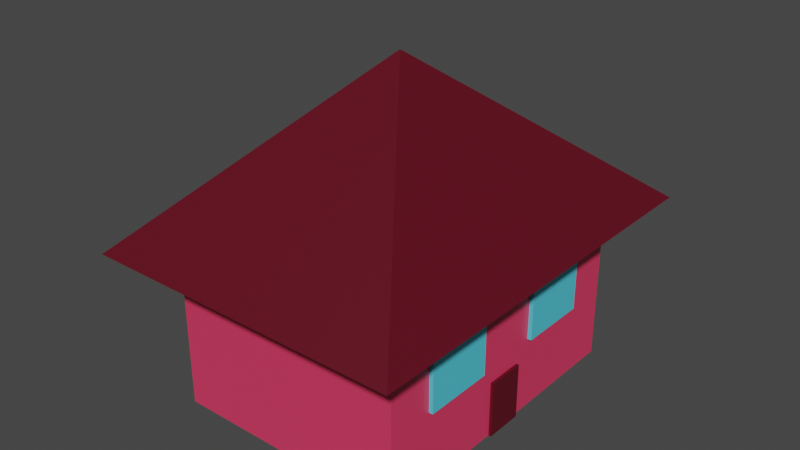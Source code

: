 # Source: maisonRouge.blend  (saved by Blender 2.93.21; exported with 4.5.12 LTS)
import bpy
from mathutils import Matrix  # noqa: F401  (used for matrix-valued properties, if any)

bpy.ops.wm.read_factory_settings(use_empty=True)
scene = bpy.context.scene
scene.name = 'Scene'

# ---- collections
col_collection = bpy.data.collections.new('Collection'); scene.collection.children.link(col_collection)

# ---- materials (node trees are filled in below, after node groups)
mat_material = bpy.data.materials.new('Material')
mat_material.alpha_threshold = 0.0
mat_material.use_transparent_shadow = False
mat_material.line_color = (0.0, 0.0, 0.0, 1.0)
mat_bleu = bpy.data.materials.new('bleu')
mat_bleu.alpha_threshold = 0.0
mat_bleu.use_transparent_shadow = False
mat_bleu.line_color = (0.0, 0.0, 0.0, 1.0)
mat_material_001 = bpy.data.materials.new('Material.001')
mat_material_001.use_transparent_shadow = False

# ---- material node trees
mat_material.use_nodes = True; mat_material.node_tree.nodes.clear()
_N = mat_material.node_tree.nodes; _L = mat_material.node_tree.links
n0 = _N.new('ShaderNodeOutputMaterial'); n0.name = 'Material Output'; n0.location = (300, 300)
n1 = _N.new('ShaderNodeBsdfPrincipled'); n1.name = 'Principled BSDF'; n1.location = (10, 300)
n1.distribution = 'GGX'
n1.subsurface_method = 'BURLEY'
n1.inputs[0].default_value = (0.8, 0.04512, 0.1236, 1.0)
n1.inputs[2].default_value = 0.4
n1.inputs[3].default_value = 1.45
n1.inputs[27].default_value = (0.0, 0.0, 0.0, 1.0)
n1.inputs[28].default_value = 1.0
_L.new(n1.outputs[0], n0.inputs[0])
n0.is_active_output = True
mat_bleu.use_nodes = True; mat_bleu.node_tree.nodes.clear()
_N = mat_bleu.node_tree.nodes; _L = mat_bleu.node_tree.links
n0 = _N.new('ShaderNodeOutputMaterial'); n0.name = 'Material Output'; n0.location = (300, 300)
n1 = _N.new('ShaderNodeBsdfPrincipled'); n1.name = 'Principled BSDF'; n1.location = (10, 300)
n1.distribution = 'GGX'
n1.subsurface_method = 'BURLEY'
n1.inputs[0].default_value = (0.08909, 0.6271, 0.8, 1.0)
n1.inputs[2].default_value = 0.4
n1.inputs[3].default_value = 1.45
n1.inputs[27].default_value = (0.0, 0.0, 0.0, 1.0)
n1.inputs[28].default_value = 1.0
_L.new(n1.outputs[0], n0.inputs[0])
n0.is_active_output = True
mat_material_001.use_nodes = True; mat_material_001.node_tree.nodes.clear()
_N = mat_material_001.node_tree.nodes; _L = mat_material_001.node_tree.links
n0 = _N.new('ShaderNodeBsdfPrincipled'); n0.name = 'Principled BSDF'; n0.location = (10, 300)
n0.distribution = 'GGX'
n0.subsurface_method = 'BURLEY'
n0.inputs[0].default_value = (0.1065, 0.001633, 0.01152, 1.0)
n0.inputs[3].default_value = 1.45
n0.inputs[27].default_value = (0.0, 0.0, 0.0, 1.0)
n0.inputs[28].default_value = 1.0
n1 = _N.new('ShaderNodeOutputMaterial'); n1.name = 'Material Output'; n1.location = (300, 300)
_L.new(n0.outputs[0], n1.inputs[0])
n1.is_active_output = True

# ---- world
world_world = bpy.data.worlds.new('World'); scene.world = world_world
world_world.use_nodes = True; world_world.node_tree.nodes.clear()
_N = world_world.node_tree.nodes; _L = world_world.node_tree.links
n0 = _N.new('ShaderNodeOutputWorld'); n0.name = 'World Output'; n0.location = (300, 300)
n1 = _N.new('ShaderNodeBackground'); n1.name = 'Background'; n1.location = (10, 300)
n1.inputs[0].default_value = (0.05088, 0.05088, 0.05088, 1.0)
_L.new(n1.outputs[0], n0.inputs[0])
n0.is_active_output = True
world_world.color = (0.05088, 0.05088, 0.05088)
world_world.use_sun_shadow = False
world_world.sun_shadow_jitter_overblur = 0.0

# ---- meshes
me_cube = bpy.data.meshes.new('Cube')
me_cube.from_pydata([(1.0, 1.578, 0.4419), (1.0, 1.578, -0.9162), (1.0, -1.0, 0.4419), (1.0, -1.0, -0.9162), (-1.0, 1.578, 0.4419), (-1.0, 1.578, -0.9162), (-1.0, -1.0, 0.4419), (-1.0, -1.0, -0.9162)], [], [(0, 4, 6, 2), (3, 2, 6, 7), (7, 6, 4, 5), (5, 1, 3, 7), (1, 0, 2, 3), (5, 4, 0, 1)])
_uv = me_cube.uv_layers.new(name='UVMap')
_uv.uv.foreach_set('vector', [0.625, 0.5, 0.875, 0.5, 0.875, 0.75, 0.625, 0.75, 0.375, 0.75, 0.625, 0.75, 0.625, 1.0, 0.375, 1.0, 0.375, 0.0, 0.625, 0.0, 0.625, 0.25, 0.375, 0.25, 0.125, 0.5, 0.375, 0.5, 0.375, 0.75, 0.125, 0.75, 0.375, 0.5, 0.625, 0.5, 0.625, 0.75, 0.375, 0.75, 0.375, 0.25, 0.625, 0.25, 0.625, 0.5, 0.375, 0.5])
me_cube.materials.append(mat_material)
me_cube.use_remesh_preserve_volume = False
me_cube.use_remesh_preserve_attributes = False
me_cube.use_mirror_vertex_groups = False
me_cube.update()
me_cube_001 = bpy.data.meshes.new('Cube.001')
me_cube_001.from_pydata([(-1.0, -1.0, -1.0), (-1.0, -1.0, 1.0), (-1.0, 1.0, -1.0), (-1.0, 1.0, 1.0), (1.0, -1.0, -1.0), (1.0, -1.0, 1.0), (1.0, 1.0, -1.0), (1.0, 1.0, 1.0)], [], [(0, 1, 3, 2), (2, 3, 7, 6), (6, 7, 5, 4), (4, 5, 1, 0), (2, 6, 4, 0), (7, 3, 1, 5)])
_uv = me_cube_001.uv_layers.new(name='UVMap')
_uv.uv.foreach_set('vector', [0.375, 0.0, 0.625, 0.0, 0.625, 0.25, 0.375, 0.25, 0.375, 0.25, 0.625, 0.25, 0.625, 0.5, 0.375, 0.5, 0.375, 0.5, 0.625, 0.5, 0.625, 0.75, 0.375, 0.75, 0.375, 0.75, 0.625, 0.75, 0.625, 1.0, 0.375, 1.0, 0.125, 0.5, 0.375, 0.5, 0.375, 0.75, 0.125, 0.75, 0.625, 0.5, 0.875, 0.5, 0.875, 0.75, 0.625, 0.75])
me_cube_001.materials.append(mat_bleu)
me_cube_001.use_remesh_fix_poles = True
me_cube_001.use_remesh_preserve_attributes = False
me_cube_001.update()
me_cube_002 = bpy.data.meshes.new('Cube.002')
me_cube_002.from_pydata([(-1.0, -1.0, -1.0), (-1.0, -1.0, 1.0), (-1.0, 1.0, -1.0), (-1.0, 1.0, 1.0), (1.0, -1.0, -1.0), (1.0, -1.0, 1.0), (1.0, 1.0, -1.0), (1.0, 1.0, 1.0)], [], [(0, 1, 3, 2), (2, 3, 7, 6), (6, 7, 5, 4), (4, 5, 1, 0), (2, 6, 4, 0), (7, 3, 1, 5)])
_uv = me_cube_002.uv_layers.new(name='UVMap')
_uv.uv.foreach_set('vector', [0.375, 0.0, 0.625, 0.0, 0.625, 0.25, 0.375, 0.25, 0.375, 0.25, 0.625, 0.25, 0.625, 0.5, 0.375, 0.5, 0.375, 0.5, 0.625, 0.5, 0.625, 0.75, 0.375, 0.75, 0.375, 0.75, 0.625, 0.75, 0.625, 1.0, 0.375, 1.0, 0.125, 0.5, 0.375, 0.5, 0.375, 0.75, 0.125, 0.75, 0.625, 0.5, 0.875, 0.5, 0.875, 0.75, 0.625, 0.75])
me_cube_002.materials.append(mat_bleu)
me_cube_002.use_remesh_fix_poles = True
me_cube_002.use_remesh_preserve_attributes = False
me_cube_002.update()
me_cube_007 = bpy.data.meshes.new('Cube.007')
me_cube_007.from_pydata([(-1.0, -0.5908, -1.0), (-1.0, -0.5908, 1.0), (-1.0, 0.7872, -1.0), (-1.0, 0.7872, 1.0), (1.0, -0.5908, -1.0), (1.0, -0.5908, 1.0), (1.0, 0.7872, -1.0), (1.0, 0.7872, 1.0)], [], [(0, 1, 3, 2), (2, 3, 7, 6), (6, 7, 5, 4), (4, 5, 1, 0), (2, 6, 4, 0), (7, 3, 1, 5)])
_uv = me_cube_007.uv_layers.new(name='UVMap')
_uv.uv.foreach_set('vector', [0.375, 0.0, 0.625, 0.0, 0.625, 0.25, 0.375, 0.25, 0.375, 0.25, 0.625, 0.25, 0.625, 0.5, 0.375, 0.5, 0.375, 0.5, 0.625, 0.5, 0.625, 0.75, 0.375, 0.75, 0.375, 0.75, 0.625, 0.75, 0.625, 1.0, 0.375, 1.0, 0.125, 0.5, 0.375, 0.5, 0.375, 0.75, 0.125, 0.75, 0.625, 0.5, 0.875, 0.5, 0.875, 0.75, 0.625, 0.75])
me_cube_007.materials.append(mat_material_001)
me_cube_007.use_remesh_fix_poles = True
me_cube_007.use_remesh_preserve_attributes = False
me_cube_007.update()
me_cube_009 = bpy.data.meshes.new('Cube.009')
me_cube_009.from_pydata([(0.008786, 0.3004, 0.4419), (1.333, 2.007, -0.9162), (0.008786, 0.2778, 0.4419), (1.333, -1.429, -0.9162), (-0.008786, 0.3004, 0.4419), (-1.333, 2.007, -0.9162), (-0.008786, 0.2778, 0.4419), (-1.333, -1.429, -0.9162)], [], [(0, 4, 6, 2), (3, 2, 6, 7), (7, 6, 4, 5), (5, 1, 3, 7), (1, 0, 2, 3), (5, 4, 0, 1)])
_uv = me_cube_009.uv_layers.new(name='UVMap')
_uv.uv.foreach_set('vector', [0.625, 0.5, 0.875, 0.5, 0.875, 0.75, 0.625, 0.75, 0.375, 0.75, 0.625, 0.75, 0.625, 1.0, 0.375, 1.0, 0.375, 0.0, 0.625, 0.0, 0.625, 0.25, 0.375, 0.25, 0.125, 0.5, 0.375, 0.5, 0.375, 0.75, 0.125, 0.75, 0.375, 0.5, 0.625, 0.5, 0.625, 0.75, 0.375, 0.75, 0.375, 0.25, 0.625, 0.25, 0.625, 0.5, 0.375, 0.5])
me_cube_009.materials.append(mat_material_001)
me_cube_009.use_remesh_preserve_volume = False
me_cube_009.use_remesh_preserve_attributes = False
me_cube_009.use_mirror_vertex_groups = False
me_cube_009.update()

# ---- objects
ob_cube = bpy.data.objects.new('Cube', me_cube)
ob_cube_001 = bpy.data.objects.new('Cube.001', me_cube_001)
ob_cube_002 = bpy.data.objects.new('Cube.002', me_cube_002)
ob_cube_007 = bpy.data.objects.new('Cube.007', me_cube_007)
ob_cube_003 = bpy.data.objects.new('Cube.003', me_cube_009)

# ---- transforms, parenting, visibility, modifiers, constraints
ob_cube.location = (0.0, 0.0, 0.0)
ob_cube.scale = (6.983, 6.983, 6.983)
ob_cube.lock_rotations_4d = False
ob_cube.empty_display_type = 'ARROWS'
ob_cube.lineart.crease_threshold = 0.0
ob_cube_001.location = (5.149, -2.165, 0.0)
ob_cube_001.scale = (2.069, 2.069, 2.069)
ob_cube_002.location = (5.149, 6.086, 0.0)
ob_cube_002.scale = (2.069, 2.069, 2.069)
ob_cube_007.location = (5.501, 1.789, -4.767)
ob_cube_007.scale = (1.647, 1.647, 1.647)
ob_cube_003.location = (0.0, 0.0, 9.538)
ob_cube_003.scale = (6.983, 6.983, 6.983)
ob_cube_003.lock_rotations_4d = False
ob_cube_003.empty_display_type = 'ARROWS'
ob_cube_003.lineart.crease_threshold = 0.0

# ---- collection membership
col_collection.objects.link(ob_cube)
col_collection.objects.link(ob_cube_001)
col_collection.objects.link(ob_cube_002)
col_collection.objects.link(ob_cube_007)
col_collection.objects.link(ob_cube_003)

# ---- scene / render settings (as saved in the file)
scene.frame_start = 1; scene.frame_end = 250; scene.frame_set(1)
scene.render.engine = 'BLENDER_EEVEE_NEXT'
scene.cycles.use_denoising = False
scene.cycles.samples = 128
scene.cycles.sampling_pattern = 'TABULATED_SOBOL'
scene.cycles.use_adaptive_sampling = False
scene.cycles.use_light_tree = False
scene.view_settings.view_transform = 'Filmic'
bpy.context.view_layer.update()

# ---- added for rendering (the .blend has no active camera and no usable light): camera, sun
cam_auto = bpy.data.cameras.new('AutoCamera')
cam_auto.lens = 50.0
cam_auto.sensor_width = 36.0
cam_auto.clip_end = 1000.0
ob_auto_camera = bpy.data.objects.new('AutoCamera', cam_auto)
scene.collection.objects.link(ob_auto_camera)
ob_auto_camera.location = (33.1663, -37.7808, 29.6381)
ob_auto_camera.rotation_euler = (1.09748, -7.21219e-08, 0.694738)
scene.camera = ob_auto_camera
light_auto_sun = bpy.data.lights.new('AutoSun', 'SUN')
light_auto_sun.energy = 3.0
light_auto_sun.angle = 0.0523599
ob_auto_sun = bpy.data.objects.new('AutoSun', light_auto_sun)
scene.collection.objects.link(ob_auto_sun)
ob_auto_sun.rotation_euler = (0.872665, 0.174533, 0.523599)
bpy.context.view_layer.update()
